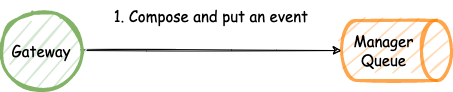

The diagram above was exported from draw.io. Its source (the exported page's mxGraphModel, read from the mxfile embedded in the PNG):
<mxGraphModel dx="1106" dy="892" grid="1" gridSize="10" guides="1" tooltips="1" connect="1" arrows="1" fold="1" page="1" pageScale="1" pageWidth="850" pageHeight="1100" math="0" shadow="0">
  <root>
    <mxCell id="T2yY1Rip2iHvlkwFOiMe-0" />
    <mxCell id="T2yY1Rip2iHvlkwFOiMe-1" parent="T2yY1Rip2iHvlkwFOiMe-0" />
    <mxCell id="dKKGrJ0FMEdqaVgm684A-1" style="edgeStyle=orthogonalEdgeStyle;curved=1;rounded=0;sketch=1;orthogonalLoop=1;jettySize=auto;html=1;exitX=1;exitY=0.5;exitDx=0;exitDy=0;entryX=0.5;entryY=1;entryDx=0;entryDy=0;entryPerimeter=0;fontFamily=Comic Sans MS;fontSize=15;" edge="1" parent="T2yY1Rip2iHvlkwFOiMe-1" source="T2yY1Rip2iHvlkwFOiMe-4" target="dKKGrJ0FMEdqaVgm684A-0">
      <mxGeometry relative="1" as="geometry" />
    </mxCell>
    <mxCell id="T2yY1Rip2iHvlkwFOiMe-4" value="&lt;font face=&quot;Comic Sans MS&quot; style=&quot;font-size: 15px&quot;&gt;Gateway&lt;/font&gt;" style="ellipse;whiteSpace=wrap;html=1;aspect=fixed;strokeWidth=3;fillColor=#d5e8d4;strokeColor=#82b366;sketch=1;" parent="T2yY1Rip2iHvlkwFOiMe-1" vertex="1">
      <mxGeometry x="150" y="290" width="80" height="80" as="geometry" />
    </mxCell>
    <mxCell id="-nQye2n0FYneU5Hen9zz-0" value="1. Compose and put an event" style="text;html=1;strokeColor=none;fillColor=none;align=center;verticalAlign=middle;whiteSpace=wrap;rounded=0;sketch=1;fontFamily=Comic Sans MS;fontSize=15;opacity=50;" vertex="1" parent="T2yY1Rip2iHvlkwFOiMe-1">
      <mxGeometry x="250" y="280" width="220" height="30" as="geometry" />
    </mxCell>
    <mxCell id="dKKGrJ0FMEdqaVgm684A-0" value="&lt;font face=&quot;Comic Sans MS&quot;&gt;Manager&lt;br&gt;Queue&lt;br&gt;&lt;/font&gt;" style="shape=cylinder3;whiteSpace=wrap;html=1;boundedLbl=1;backgroundOutline=1;size=15;fillColor=#FFCC99;opacity=70;direction=north;sketch=1;strokeColor=#FF8000;fontSize=15;strokeWidth=3;flipH=1;" vertex="1" parent="T2yY1Rip2iHvlkwFOiMe-1">
      <mxGeometry x="490" y="300" width="110" height="60" as="geometry" />
    </mxCell>
  </root>
</mxGraphModel>